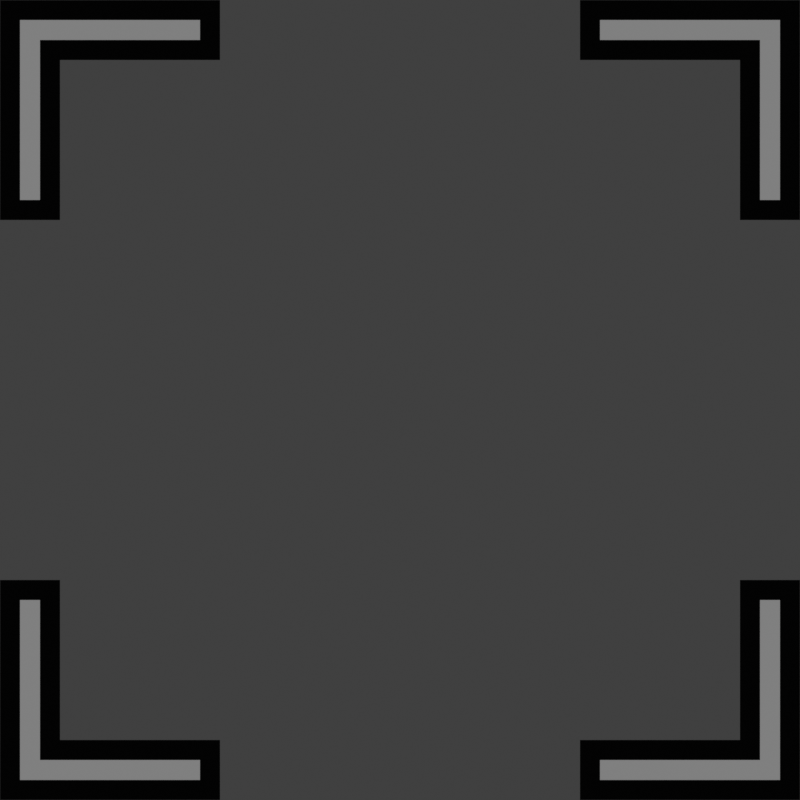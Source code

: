 # Source: interface.blend  (saved by Blender 5.3.31; exported with 4.5.12 LTS)
import bpy
from mathutils import Matrix  # noqa: F401  (used for matrix-valued properties, if any)

bpy.ops.wm.read_factory_settings(use_empty=True)
scene = bpy.context.scene
scene.name = 'Scene'

# ---- collections
col_collection = bpy.data.collections.new('Collection'); scene.collection.children.link(col_collection)
col_cursor_attempt_0 = bpy.data.collections.new('cursor_attempt_0'); scene.collection.children.link(col_cursor_attempt_0)
col_cursor_attempt_1 = bpy.data.collections.new('cursor_attempt_1'); scene.collection.children.link(col_cursor_attempt_1)
col_target = bpy.data.collections.new('target'); scene.collection.children.link(col_target)

# ---- materials (node trees are filled in below, after node groups)
mat_outside = bpy.data.materials.new('outside')
mat_outside.diffuse_color = (1.0, 0.214, 0.0, 1.0)
mat_inside = bpy.data.materials.new('inside')
mat_inside.diffuse_color = (1.0, 1.0, 0.0, 1.0)

# ---- material node trees
mat_outside.use_nodes = True; mat_outside.node_tree.nodes.clear()
_N = mat_outside.node_tree.nodes; _L = mat_outside.node_tree.links
n0 = _N.new('ShaderNodeOutputMaterial'); n0.name = 'Material Output'; n0.location = (200, 100)
n1 = _N.new('ShaderNodeEmission'); n1.name = 'Emission'; n1.location = (-200, 100)
n1.inputs[0].default_value = (0.0007738, 0.0007738, 0.0007738, 1.0)
_L.new(n1.outputs[0], n0.inputs[0])
n0.is_active_output = True
mat_inside.use_nodes = True; mat_inside.node_tree.nodes.clear()
_N = mat_inside.node_tree.nodes; _L = mat_inside.node_tree.links
n0 = _N.new('ShaderNodeOutputMaterial'); n0.name = 'Material Output'; n0.location = (200, 100)
n1 = _N.new('ShaderNodeEmission'); n1.name = 'Emission'; n1.location = (-200, 100)
n1.inputs[0].default_value = (0.214, 0.214, 0.214, 1.0)
_L.new(n1.outputs[0], n0.inputs[0])
n0.is_active_output = True

# ---- world
world_world = bpy.data.worlds.new('World'); scene.world = world_world
world_world.use_nodes = True; world_world.node_tree.nodes.clear()
_N = world_world.node_tree.nodes; _L = world_world.node_tree.links
n0 = _N.new('ShaderNodeOutputWorld'); n0.name = 'World Output'; n0.location = (200, 100)
n1 = _N.new('ShaderNodeBackground'); n1.name = 'Background'; n1.location = (-200, 100)
n1.inputs[0].default_value = (0.05088, 0.05088, 0.05088, 1.0)
_L.new(n1.outputs[0], n0.inputs[0])
n0.is_active_output = True
world_world.color = (0.05088, 0.05088, 0.05088)
world_world.sun_shadow_jitter_overblur = 0.0

# ---- cameras
cam_camera = bpy.data.cameras.new('Camera')
cam_camera.type = 'ORTHO'
cam_camera.clip_end = 100.0
cam_camera.ortho_scale = 2.0

# ---- meshes
me_plane = bpy.data.meshes.new('Plane')
me_plane.from_pydata([(-0.9, 0.8, 0.0), (-0.8, 0.8, 0.0), (-0.9, 0.9, 0.0), (-0.8, 0.9, 0.0), (-0.5, 0.8, 0.0), (-0.5, 0.9, 0.0), (-0.4, 0.8, 0.0), (-0.4, 0.9, 0.0), (-0.5, 0.7, 0.0), (-0.4, 0.7, 0.0), (-0.5, 0.6, 0.0), (-0.4, 0.6, 0.0), (-0.7, 0.7, 0.0), (-0.6, 0.6, 0.0), (-0.6, 0.5, 0.0), (-0.7, 0.5, 0.0), (-0.9, 0.5, 0.0), (-0.8, 0.5, 0.0), (-0.6, 0.4, 0.0), (-0.7, 0.4, 0.0), (-0.9, 0.4, 0.0), (-0.8, 0.4, 0.0)], [], [(0, 1, 3, 2), (3, 1, 4, 5), (5, 4, 6, 7), (6, 4, 8, 9), (9, 8, 10, 11), (10, 8, 12, 13), (8, 4, 1, 12), (12, 1, 17, 15), (1, 0, 16, 17), (13, 12, 15, 14), (15, 17, 21, 19), (17, 16, 20, 21), (14, 15, 19, 18)])
me_plane.polygons.foreach_set('material_index', [0, 0, 0, 0, 0, 0, 1, 1, 0, 0, 0, 0, 0])
_uv = me_plane.uv_layers.new(name='UVMap')
_uv.uv.foreach_set('vector', [0.0, 1.0, 1.0, 1.0, 1.0, 1.0, 0.0, 1.0, 1.0, 1.0, 1.0, 1.0, 1.0, 1.0, 1.0, 1.0, 1.0, 1.0, 1.0, 1.0, 1.0, 1.0, 1.0, 1.0, 1.0, 1.0, 1.0, 1.0, 1.0, 1.0, 1.0, 1.0, 1.0, 1.0, 1.0, 1.0, 1.0, 1.0, 1.0, 1.0, 1.0, 1.0, 1.0, 1.0, 1.0, 1.0, 1.0, 1.0, 1.0, 1.0, 1.0, 1.0, 1.0, 1.0, 1.0, 1.0, 1.0, 1.0, 1.0, 1.0, 1.0, 1.0, 1.0, 1.0, 1.0, 1.0, 0.0, 1.0, 0.0, 0.0, 1.0, 0.0, 1.0, 1.0, 1.0, 1.0, 1.0, 1.0, 1.0, 1.0, 1.0, 1.0, 1.0, 1.0, 1.0, 1.0, 1.0, 1.0, 1.0, 0.0, 0.0, 0.0, 0.0, 0.0, 1.0, 0.0, 1.0, 1.0, 1.0, 1.0, 1.0, 1.0, 1.0, 1.0])
me_plane.materials.append(mat_outside)
me_plane.materials.append(mat_inside)
me_plane.update()
me_plane_001 = bpy.data.meshes.new('Plane.001')
me_plane_001.from_pydata([(-0.9, 0.8, 0.0), (-0.85, 0.85, 0.0), (-0.9, 0.9, 0.0), (-0.8, 0.9, 0.0), (-0.5, 0.85, 0.0), (-0.5, 0.9, 0.0), (-0.45, 0.85, 0.0), (-0.45, 0.9, 0.0), (-0.5, 0.8, 0.0), (-0.45, 0.8, 0.0), (-0.5, 0.75, 0.0), (-0.45, 0.75, 0.0), (-0.8, 0.8, 0.0), (-0.75, 0.75, 0.0), (-0.75, 0.5, 0.0), (-0.8, 0.5, 0.0), (-0.9, 0.5, 0.0), (-0.85, 0.5, 0.0), (-0.75, 0.45, 0.0), (-0.8, 0.45, 0.0), (-0.9, 0.45, 0.0), (-0.85, 0.45, 0.0)], [], [(0, 1, 3, 2), (3, 1, 4, 5), (5, 4, 6, 7), (6, 4, 8, 9), (9, 8, 10, 11), (10, 8, 12, 13), (8, 4, 1, 12), (12, 1, 17, 15), (1, 0, 16, 17), (13, 12, 15, 14), (15, 17, 21, 19), (17, 16, 20, 21), (14, 15, 19, 18)])
me_plane_001.polygons.foreach_set('material_index', [0, 0, 0, 0, 0, 0, 1, 1, 0, 0, 0, 0, 0])
_uv = me_plane_001.uv_layers.new(name='UVMap')
_uv.uv.foreach_set('vector', [0.0, 1.0, 0.5, 1.0, 1.0, 1.0, 0.0, 1.0, 1.0, 1.0, 0.5, 1.0, 1.0, 1.0, 1.0, 1.0, 1.0, 1.0, 1.0, 1.0, 1.0, 1.0, 1.0, 1.0, 1.0, 1.0, 1.0, 1.0, 1.0, 1.0, 1.0, 1.0, 1.0, 1.0, 1.0, 1.0, 1.0, 1.0, 1.0, 1.0, 1.0, 1.0, 1.0, 1.0, 0.75, 1.0, 0.875, 1.0, 1.0, 1.0, 1.0, 1.0, 0.5, 1.0, 0.75, 1.0, 0.75, 1.0, 0.5, 1.0, 1.0, 1.0, 1.0, 1.0, 0.5, 1.0, 0.0, 1.0, 0.0, 0.0, 0.5, 0.0, 0.875, 1.0, 0.75, 1.0, 1.0, 1.0, 1.0, 1.0, 1.0, 1.0, 1.0, 1.0, 1.0, 1.0, 1.0, 1.0, 0.5, 0.0, 0.0, 0.0, 0.0, 0.0, 0.5, 0.0, 1.0, 1.0, 1.0, 1.0, 1.0, 1.0, 1.0, 1.0])
me_plane_001.materials.append(mat_outside)
me_plane_001.materials.append(mat_inside)
me_plane_001.update()
me_plane_002 = bpy.data.meshes.new('Plane.002')
me_plane_002.from_pydata([(-0.95, 0.95, 0.0), (-1.0, 1.0, 0.0), (-0.5, 0.95, 0.0), (-0.5, 1.0, 0.0), (-0.45, 0.95, 0.0), (-0.45, 1.0, 0.0), (-0.5, 0.9, 0.0), (-0.45, 0.9, 0.0), (-0.5, 0.85, 0.0), (-0.45, 0.85, 0.0), (-0.9, 0.9, 0.0), (-0.85, 0.85, 0.0), (-0.85, 0.5, 0.0), (-0.9, 0.5, 0.0), (-1.0, 0.5, 0.0), (-0.95, 0.5, 0.0), (-0.85, 0.45, 0.0), (-0.9, 0.45, 0.0), (-1.0, 0.45, 0.0), (-0.95, 0.45, 0.0)], [], [(1, 14, 15, 0, 2, 3), (3, 2, 4, 5), (4, 2, 6, 7), (7, 6, 8, 9), (8, 6, 10, 11), (6, 2, 0, 10), (10, 0, 15, 13), (11, 10, 13, 12), (13, 15, 19, 17), (15, 14, 18, 19), (12, 13, 17, 16)])
me_plane_002.polygons.foreach_set('material_index', [0, 0, 0, 0, 0, 1, 1, 0, 0, 0, 0])
_uv = me_plane_002.uv_layers.new(name='UVMap')
_uv.uv.foreach_set('vector', [-1.0, 1.0, -1.0, 0.04919, -0.4921, 0.03254, -0.7241, 0.9227, 1.098, 1.0, 1.148, 1.0, 1.148, 1.0, 1.098, 1.0, 1.0, 1.0, 1.0, 1.0, 1.0, 1.0, 1.098, 1.0, 1.065, 1.0, 1.0, 1.0, 1.0, 1.0, 1.065, 1.0, 1.043, 1.0, 1.0, 1.0, 1.043, 1.0, 1.065, 1.0, -0.2288, 0.9487, 0.143, 0.966, 1.065, 1.0, 1.098, 1.0, -0.7241, 0.9227, -0.2288, 0.9487, -0.2288, 0.9487, -0.7241, 0.9227, 0.94, 1.0, 0.9602, 1.0, 0.143, 0.966, -0.2288, 0.9487, 0.9602, 1.0, 0.9736, 1.0, 0.9602, 1.0, 0.94, 1.0, 1.0, 1.0, 1.0, 1.0, -0.4921, 0.03254, -1.0, 0.04919, -1.0, 0.0, -0.4921, 0.0, 0.9736, 1.0, 0.9602, 1.0, 1.0, 1.0, 1.0, 1.0])
me_plane_002.materials.append(mat_outside)
me_plane_002.materials.append(mat_inside)
me_plane_002.update()

# ---- objects
ob_camera = bpy.data.objects.new('Camera', cam_camera)
ob_plane = bpy.data.objects.new('Plane', me_plane)
ob_plane_001 = bpy.data.objects.new('Plane.001', me_plane)
ob_plane_002 = bpy.data.objects.new('Plane.002', me_plane)
ob_plane_003 = bpy.data.objects.new('Plane.003', me_plane)
ob_plane_004 = bpy.data.objects.new('Plane.004', me_plane_001)
ob_plane_005 = bpy.data.objects.new('Plane.005', me_plane_001)
ob_plane_006 = bpy.data.objects.new('Plane.006', me_plane_001)
ob_plane_007 = bpy.data.objects.new('Plane.007', me_plane_001)
ob_target = bpy.data.objects.new('target', me_plane_002)

# ---- transforms, parenting, visibility, modifiers, constraints
ob_camera.location = (0.0, 0.0, 3.0)
ob_camera.lock_rotations_4d = False
ob_camera.empty_display_type = 'ARROWS'
ob_camera.color = (0.0, 0.0, 0.0, 0.0)
ob_camera.display_type = 'WIRE'
ob_camera.lineart.crease_threshold = 0.0
ob_plane.location = (0.0, 0.0, 0.0)
ob_plane_001.location = (0.0, 0.0, 0.0)
ob_plane_001.rotation_euler = (0.0, -0.0, -1.571)
ob_plane_002.location = (0.0, 0.0, 0.0)
ob_plane_002.rotation_euler = (0.0, -0.0, -3.142)
ob_plane_003.location = (0.0, 0.0, 0.0)
ob_plane_003.rotation_euler = (0.0, -0.0, -4.712)
ob_plane_004.location = (0.0, 0.0, 0.0)
ob_plane_005.location = (0.0, 0.0, 0.0)
ob_plane_005.rotation_euler = (0.0, -0.0, -1.571)
ob_plane_006.location = (0.0, 0.0, 0.0)
ob_plane_006.rotation_euler = (0.0, -0.0, -3.142)
ob_plane_007.location = (0.0, 0.0, 0.0)
ob_plane_007.rotation_euler = (0.0, -0.0, -4.712)
ob_target.location = (0.0, 0.0, 0.0)
_m = ob_target.modifiers.new('Solidify', 'SOLIDIFY')
_m.thickness = 0.1
_m.offset = 0.0
_m = ob_target.modifiers.new('Mirror', 'MIRROR')
_m.use_axis = (True, True, False)

# ---- collection membership
col_collection.objects.link(ob_camera)
col_cursor_attempt_0.objects.link(ob_plane)
col_cursor_attempt_0.objects.link(ob_plane_001)
col_cursor_attempt_0.objects.link(ob_plane_002)
col_cursor_attempt_0.objects.link(ob_plane_003)
col_cursor_attempt_1.objects.link(ob_plane_004)
col_cursor_attempt_1.objects.link(ob_plane_005)
col_cursor_attempt_1.objects.link(ob_plane_006)
col_cursor_attempt_1.objects.link(ob_plane_007)
col_target.objects.link(ob_target)
def _layer_coll(name, lc=None):
    lc = lc or bpy.context.view_layer.layer_collection
    for c in lc.children:
        if c.name == name: return c
        r = _layer_coll(name, c)
        if r: return r
_layer_coll('Collection').exclude = True
_layer_coll('cursor_attempt_0').exclude = True
_layer_coll('cursor_attempt_1').exclude = True

# ---- scene / render settings (as saved in the file)
scene.camera = ob_camera
scene.frame_start = 1; scene.frame_end = 250; scene.frame_set(1)
scene.render.engine = 'BLENDER_EEVEE_NEXT'
scene.render.resolution_x = 256
scene.render.resolution_y = 256
scene.render.bake_bias = 0.0
scene.render.bake_samples = 0
scene.render.compositor_device = 'GPU'
scene.eevee.use_volume_custom_range = False
scene.eevee.fast_gi_thickness_near = 0.1
scene.eevee.fast_gi_thickness_far = 0.0
scene.eevee.ray_tracing_options.screen_trace_thickness = 0.1
scene.view_settings.view_transform = 'Standard'
bpy.context.view_layer.update()

# ---- added for rendering (the .blend has no usable light): sun
light_auto_sun = bpy.data.lights.new('AutoSun', 'SUN')
light_auto_sun.energy = 3.0
light_auto_sun.angle = 0.0523599
ob_auto_sun = bpy.data.objects.new('AutoSun', light_auto_sun)
scene.collection.objects.link(ob_auto_sun)
ob_auto_sun.rotation_euler = (0.872665, 0.174533, 0.523599)
bpy.context.view_layer.update()
